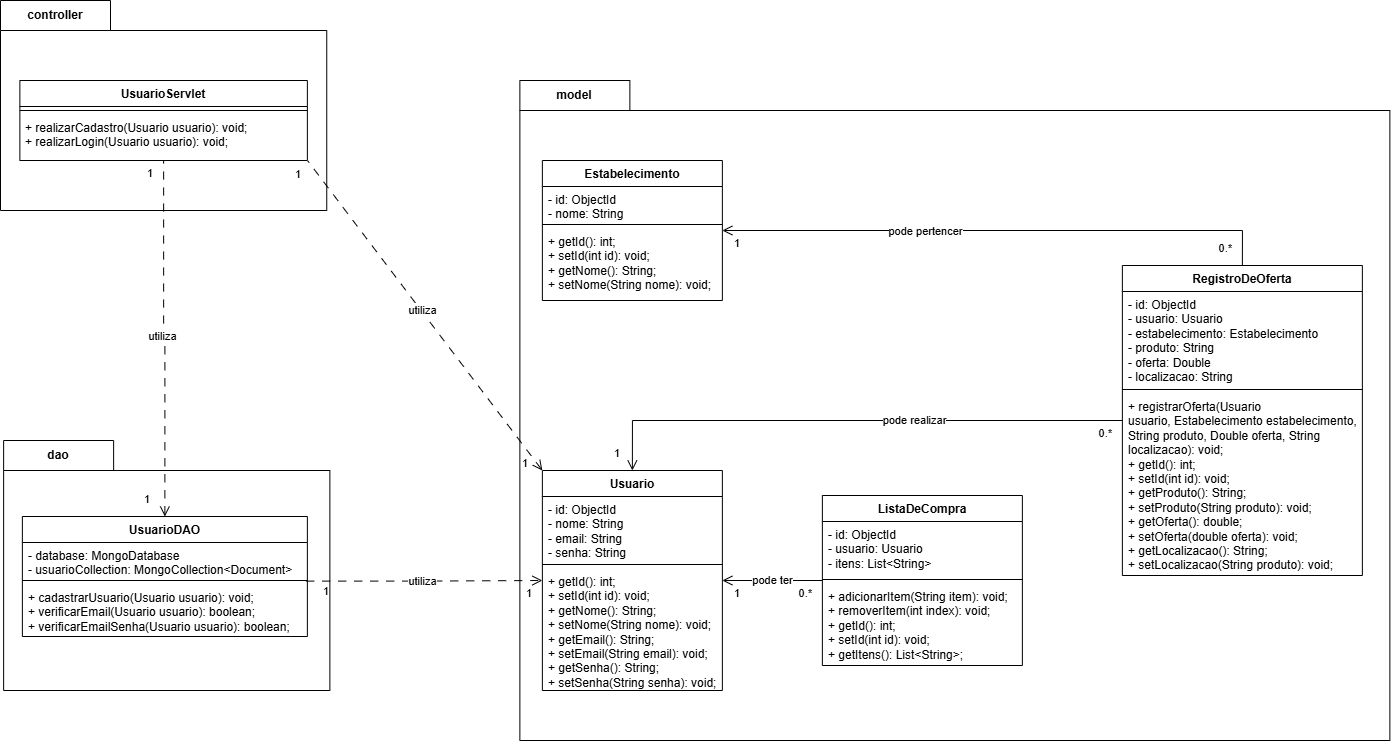

The diagram above was exported from draw.io. Its source (the exported page's mxGraphModel, read from the mxfile embedded in the PNG):
<mxGraphModel dx="1687" dy="868" grid="1" gridSize="10" guides="1" tooltips="1" connect="1" arrows="1" fold="1" page="1" pageScale="1" pageWidth="1500" pageHeight="1000" math="0" shadow="0">
  <root>
    <mxCell id="0" />
    <mxCell id="1" parent="0" />
    <mxCell id="l_BnmervSVn-iQjaS1jv-24" value="controller" style="shape=folder;fontStyle=1;tabWidth=110;tabHeight=30;tabPosition=left;html=1;boundedLbl=1;labelInHeader=1;container=1;collapsible=0;whiteSpace=wrap;" parent="1" vertex="1">
      <mxGeometry x="59.99999999999999" y="100" width="326.25" height="210" as="geometry" />
    </mxCell>
    <mxCell id="l_BnmervSVn-iQjaS1jv-25" value="" style="html=1;strokeColor=none;resizeWidth=1;resizeHeight=1;fillColor=none;part=1;connectable=0;allowArrows=0;deletable=0;whiteSpace=wrap;" parent="l_BnmervSVn-iQjaS1jv-24" vertex="1">
      <mxGeometry width="326.25" height="147" relative="1" as="geometry">
        <mxPoint y="30" as="offset" />
      </mxGeometry>
    </mxCell>
    <mxCell id="l_BnmervSVn-iQjaS1jv-22" value="model" style="shape=folder;fontStyle=1;tabWidth=110;tabHeight=30;tabPosition=left;html=1;boundedLbl=1;labelInHeader=1;container=1;collapsible=0;whiteSpace=wrap;" parent="1" vertex="1">
      <mxGeometry x="579.37" y="180" width="870" height="660" as="geometry" />
    </mxCell>
    <mxCell id="l_BnmervSVn-iQjaS1jv-23" value="" style="html=1;strokeColor=none;resizeWidth=1;resizeHeight=1;fillColor=none;part=1;connectable=0;allowArrows=0;deletable=0;whiteSpace=wrap;" parent="l_BnmervSVn-iQjaS1jv-22" vertex="1">
      <mxGeometry width="870" height="461.99999999999994" relative="1" as="geometry">
        <mxPoint y="30" as="offset" />
      </mxGeometry>
    </mxCell>
    <mxCell id="l_BnmervSVn-iQjaS1jv-20" value="dao" style="shape=folder;fontStyle=1;tabWidth=110;tabHeight=30;tabPosition=left;html=1;boundedLbl=1;labelInHeader=1;container=1;collapsible=0;whiteSpace=wrap;" parent="1" vertex="1">
      <mxGeometry x="63.12" y="540" width="326.25" height="250" as="geometry" />
    </mxCell>
    <mxCell id="l_BnmervSVn-iQjaS1jv-21" value="" style="html=1;strokeColor=none;resizeWidth=1;resizeHeight=1;fillColor=none;part=1;connectable=0;allowArrows=0;deletable=0;whiteSpace=wrap;" parent="l_BnmervSVn-iQjaS1jv-20" vertex="1">
      <mxGeometry width="326.25" height="174.99999999999997" relative="1" as="geometry">
        <mxPoint y="30" as="offset" />
      </mxGeometry>
    </mxCell>
    <mxCell id="GkCsFmHKvnaNk-gIH9po-1" value="Usuario" style="swimlane;fontStyle=1;align=center;verticalAlign=top;childLayout=stackLayout;horizontal=1;startSize=26;horizontalStack=0;resizeParent=1;resizeParentMax=0;resizeLast=0;collapsible=1;marginBottom=0;whiteSpace=wrap;html=1;" parent="1" vertex="1">
      <mxGeometry x="601.87" y="570" width="180" height="220" as="geometry" />
    </mxCell>
    <mxCell id="GkCsFmHKvnaNk-gIH9po-2" value="- id: ObjectId&lt;div&gt;- nome: String&lt;/div&gt;&lt;div&gt;- email: String&lt;/div&gt;&lt;div&gt;- senha: String&lt;/div&gt;" style="text;strokeColor=none;fillColor=none;align=left;verticalAlign=top;spacingLeft=4;spacingRight=4;overflow=hidden;rotatable=0;points=[[0,0.5],[1,0.5]];portConstraint=eastwest;whiteSpace=wrap;html=1;" parent="GkCsFmHKvnaNk-gIH9po-1" vertex="1">
      <mxGeometry y="26" width="180" height="64" as="geometry" />
    </mxCell>
    <mxCell id="GkCsFmHKvnaNk-gIH9po-3" value="" style="line;strokeWidth=1;fillColor=none;align=left;verticalAlign=middle;spacingTop=-1;spacingLeft=3;spacingRight=3;rotatable=0;labelPosition=right;points=[];portConstraint=eastwest;strokeColor=inherit;" parent="GkCsFmHKvnaNk-gIH9po-1" vertex="1">
      <mxGeometry y="90" width="180" height="8" as="geometry" />
    </mxCell>
    <mxCell id="dyiuCSo1GlHXxItX47h8-4" value="+ getId(): int;&lt;div&gt;+ setId(int id): void;&lt;br&gt;&lt;/div&gt;&lt;div&gt;+ getNome(): String;&lt;div&gt;+ setNome(String nome): void;&lt;/div&gt;&lt;/div&gt;&lt;div&gt;+ getEmail(): String;&lt;div&gt;+ setEmail(String email): void;&lt;/div&gt;&lt;/div&gt;&lt;div&gt;+ getSenha(): String;&lt;div&gt;+ setSenha(String senha): void;&lt;/div&gt;&lt;/div&gt;" style="text;strokeColor=none;fillColor=none;align=left;verticalAlign=top;spacingLeft=4;spacingRight=4;overflow=hidden;rotatable=0;points=[[0,0.5],[1,0.5]];portConstraint=eastwest;whiteSpace=wrap;html=1;" parent="GkCsFmHKvnaNk-gIH9po-1" vertex="1">
      <mxGeometry y="98" width="180" height="122" as="geometry" />
    </mxCell>
    <mxCell id="GkCsFmHKvnaNk-gIH9po-5" value="ListaDeCompra" style="swimlane;fontStyle=1;align=center;verticalAlign=top;childLayout=stackLayout;horizontal=1;startSize=26;horizontalStack=0;resizeParent=1;resizeParentMax=0;resizeLast=0;collapsible=1;marginBottom=0;whiteSpace=wrap;html=1;" parent="1" vertex="1">
      <mxGeometry x="881.87" y="595" width="200" height="170" as="geometry">
        <mxRectangle x="950" y="556" width="120" height="30" as="alternateBounds" />
      </mxGeometry>
    </mxCell>
    <mxCell id="GkCsFmHKvnaNk-gIH9po-6" value="- id: ObjectId&lt;div&gt;- usuario: Usuario&lt;/div&gt;&lt;div&gt;- itens: List&amp;lt;String&amp;gt;&lt;/div&gt;" style="text;strokeColor=none;fillColor=none;align=left;verticalAlign=top;spacingLeft=4;spacingRight=4;overflow=hidden;rotatable=0;points=[[0,0.5],[1,0.5]];portConstraint=eastwest;whiteSpace=wrap;html=1;" parent="GkCsFmHKvnaNk-gIH9po-5" vertex="1">
      <mxGeometry y="26" width="200" height="54" as="geometry" />
    </mxCell>
    <mxCell id="GkCsFmHKvnaNk-gIH9po-7" value="" style="line;strokeWidth=1;fillColor=none;align=left;verticalAlign=middle;spacingTop=-1;spacingLeft=3;spacingRight=3;rotatable=0;labelPosition=right;points=[];portConstraint=eastwest;strokeColor=inherit;" parent="GkCsFmHKvnaNk-gIH9po-5" vertex="1">
      <mxGeometry y="80" width="200" height="8" as="geometry" />
    </mxCell>
    <mxCell id="GkCsFmHKvnaNk-gIH9po-8" value="+ adicionarItem(String item): void;&lt;div&gt;+ removerItem(int index): void;&lt;/div&gt;&lt;div&gt;+ getId(): int;&lt;/div&gt;&lt;div&gt;+ setId(int id): void;&lt;/div&gt;&lt;div&gt;+ getItens(): List&amp;lt;String&amp;gt;;&lt;/div&gt;" style="text;strokeColor=none;fillColor=none;align=left;verticalAlign=top;spacingLeft=4;spacingRight=4;overflow=hidden;rotatable=0;points=[[0,0.5],[1,0.5]];portConstraint=eastwest;whiteSpace=wrap;html=1;" parent="GkCsFmHKvnaNk-gIH9po-5" vertex="1">
      <mxGeometry y="88" width="200" height="82" as="geometry" />
    </mxCell>
    <mxCell id="GkCsFmHKvnaNk-gIH9po-10" value="pode ter" style="endArrow=none;html=1;endSize=8;startArrow=open;startSize=8;startFill=0;edgeStyle=orthogonalEdgeStyle;rounded=0;" parent="1" source="GkCsFmHKvnaNk-gIH9po-1" target="GkCsFmHKvnaNk-gIH9po-5" edge="1">
      <mxGeometry relative="1" as="geometry">
        <mxPoint x="791.87" y="620" as="sourcePoint" />
        <mxPoint x="861.87" y="569" as="targetPoint" />
        <mxPoint as="offset" />
      </mxGeometry>
    </mxCell>
    <mxCell id="GkCsFmHKvnaNk-gIH9po-11" value="1" style="edgeLabel;resizable=0;html=1;align=left;verticalAlign=top;" parent="GkCsFmHKvnaNk-gIH9po-10" connectable="0" vertex="1">
      <mxGeometry x="-1" relative="1" as="geometry">
        <mxPoint x="10" as="offset" />
      </mxGeometry>
    </mxCell>
    <mxCell id="GkCsFmHKvnaNk-gIH9po-12" value="0.*" style="edgeLabel;resizable=0;html=1;align=right;verticalAlign=top;" parent="GkCsFmHKvnaNk-gIH9po-10" connectable="0" vertex="1">
      <mxGeometry x="1" relative="1" as="geometry">
        <mxPoint x="-10" as="offset" />
      </mxGeometry>
    </mxCell>
    <mxCell id="GkCsFmHKvnaNk-gIH9po-13" value="RegistroDeOferta" style="swimlane;fontStyle=1;align=center;verticalAlign=top;childLayout=stackLayout;horizontal=1;startSize=26;horizontalStack=0;resizeParent=1;resizeParentMax=0;resizeLast=0;collapsible=1;marginBottom=0;whiteSpace=wrap;html=1;" parent="1" vertex="1">
      <mxGeometry x="1181.87" y="365" width="240" height="310" as="geometry" />
    </mxCell>
    <mxCell id="GkCsFmHKvnaNk-gIH9po-14" value="- id: ObjectId&lt;div&gt;- usuario: Usuario&lt;/div&gt;&lt;div&gt;- estabelecimento: Estabelecimento&lt;/div&gt;&lt;div&gt;- produto: String&lt;/div&gt;&lt;div&gt;- oferta: Double&lt;/div&gt;&lt;div&gt;- localizacao: String&lt;/div&gt;" style="text;strokeColor=none;fillColor=none;align=left;verticalAlign=top;spacingLeft=4;spacingRight=4;overflow=hidden;rotatable=0;points=[[0,0.5],[1,0.5]];portConstraint=eastwest;whiteSpace=wrap;html=1;" parent="GkCsFmHKvnaNk-gIH9po-13" vertex="1">
      <mxGeometry y="26" width="240" height="94" as="geometry" />
    </mxCell>
    <mxCell id="GkCsFmHKvnaNk-gIH9po-15" value="" style="line;strokeWidth=1;fillColor=none;align=left;verticalAlign=middle;spacingTop=-1;spacingLeft=3;spacingRight=3;rotatable=0;labelPosition=right;points=[];portConstraint=eastwest;strokeColor=inherit;" parent="GkCsFmHKvnaNk-gIH9po-13" vertex="1">
      <mxGeometry y="120" width="240" height="8" as="geometry" />
    </mxCell>
    <mxCell id="GkCsFmHKvnaNk-gIH9po-16" value="+ registrarOferta(Usuario usuario,&amp;nbsp;&lt;span style=&quot;background-color: transparent; color: light-dark(rgb(0, 0, 0), rgb(255, 255, 255));&quot;&gt;Estabelecimento estabelecimento, String produto, Double oferta, String localizacao): void;&lt;/span&gt;&lt;div&gt;&lt;div&gt;+ getId(): int;&lt;/div&gt;&lt;div&gt;+ setId(int id): void;&lt;/div&gt;&lt;/div&gt;&lt;div&gt;+ getProduto(): String;&lt;div&gt;+ setProduto(String produto): void;&lt;/div&gt;&lt;/div&gt;&lt;div&gt;&lt;div&gt;+ getOferta(): double;&lt;/div&gt;&lt;div&gt;+ setOferta(double oferta): void;&lt;/div&gt;&lt;/div&gt;&lt;div&gt;+ getLocalizacao(): String;&lt;div&gt;+ setLocalizacao(String produto): void;&lt;/div&gt;&lt;/div&gt;" style="text;strokeColor=none;fillColor=none;align=left;verticalAlign=top;spacingLeft=4;spacingRight=4;overflow=hidden;rotatable=0;points=[[0,0.5],[1,0.5]];portConstraint=eastwest;whiteSpace=wrap;html=1;" parent="GkCsFmHKvnaNk-gIH9po-13" vertex="1">
      <mxGeometry y="128" width="240" height="182" as="geometry" />
    </mxCell>
    <mxCell id="GkCsFmHKvnaNk-gIH9po-17" value="pode realizar" style="endArrow=none;html=1;endSize=8;startArrow=open;startSize=8;startFill=0;edgeStyle=orthogonalEdgeStyle;rounded=0;exitX=0.5;exitY=0;exitDx=0;exitDy=0;" parent="1" source="GkCsFmHKvnaNk-gIH9po-1" target="GkCsFmHKvnaNk-gIH9po-13" edge="1">
      <mxGeometry x="0.2294" relative="1" as="geometry">
        <mxPoint x="761.87" y="350" as="sourcePoint" />
        <mxPoint x="961.87" y="350" as="targetPoint" />
        <mxPoint as="offset" />
      </mxGeometry>
    </mxCell>
    <mxCell id="GkCsFmHKvnaNk-gIH9po-18" value="1" style="edgeLabel;resizable=0;html=1;align=left;verticalAlign=top;" parent="GkCsFmHKvnaNk-gIH9po-17" connectable="0" vertex="1">
      <mxGeometry x="-1" relative="1" as="geometry">
        <mxPoint x="-20" y="-30" as="offset" />
      </mxGeometry>
    </mxCell>
    <mxCell id="GkCsFmHKvnaNk-gIH9po-19" value="0.*" style="edgeLabel;resizable=0;html=1;align=right;verticalAlign=top;" parent="GkCsFmHKvnaNk-gIH9po-17" connectable="0" vertex="1">
      <mxGeometry x="1" relative="1" as="geometry">
        <mxPoint x="-10" as="offset" />
      </mxGeometry>
    </mxCell>
    <mxCell id="g4UmNYB-dJKoZEBY1lCp-1" value="Estabelecimento" style="swimlane;fontStyle=1;align=center;verticalAlign=top;childLayout=stackLayout;horizontal=1;startSize=26;horizontalStack=0;resizeParent=1;resizeParentMax=0;resizeLast=0;collapsible=1;marginBottom=0;whiteSpace=wrap;html=1;" parent="1" vertex="1">
      <mxGeometry x="601.87" y="260" width="180" height="140" as="geometry" />
    </mxCell>
    <mxCell id="g4UmNYB-dJKoZEBY1lCp-2" value="- id: ObjectId&lt;div&gt;- nome: String&lt;/div&gt;" style="text;strokeColor=none;fillColor=none;align=left;verticalAlign=top;spacingLeft=4;spacingRight=4;overflow=hidden;rotatable=0;points=[[0,0.5],[1,0.5]];portConstraint=eastwest;whiteSpace=wrap;html=1;" parent="g4UmNYB-dJKoZEBY1lCp-1" vertex="1">
      <mxGeometry y="26" width="180" height="34" as="geometry" />
    </mxCell>
    <mxCell id="g4UmNYB-dJKoZEBY1lCp-3" value="" style="line;strokeWidth=1;fillColor=none;align=left;verticalAlign=middle;spacingTop=-1;spacingLeft=3;spacingRight=3;rotatable=0;labelPosition=right;points=[];portConstraint=eastwest;strokeColor=inherit;" parent="g4UmNYB-dJKoZEBY1lCp-1" vertex="1">
      <mxGeometry y="60" width="180" height="8" as="geometry" />
    </mxCell>
    <mxCell id="dyiuCSo1GlHXxItX47h8-5" value="+ getId(): int;&lt;div&gt;+ setId(int id): void;&lt;/div&gt;&lt;div&gt;+ getNome(): String;&lt;/div&gt;&lt;div&gt;+ setNome(String nome): void;&lt;/div&gt;" style="text;strokeColor=none;fillColor=none;align=left;verticalAlign=top;spacingLeft=4;spacingRight=4;overflow=hidden;rotatable=0;points=[[0,0.5],[1,0.5]];portConstraint=eastwest;whiteSpace=wrap;html=1;" parent="g4UmNYB-dJKoZEBY1lCp-1" vertex="1">
      <mxGeometry y="68" width="180" height="72" as="geometry" />
    </mxCell>
    <mxCell id="g4UmNYB-dJKoZEBY1lCp-6" value="pode pertencer" style="endArrow=none;html=1;endSize=8;startArrow=open;startSize=8;startFill=0;edgeStyle=orthogonalEdgeStyle;rounded=0;entryX=0.5;entryY=0;entryDx=0;entryDy=0;" parent="1" source="g4UmNYB-dJKoZEBY1lCp-1" target="GkCsFmHKvnaNk-gIH9po-13" edge="1">
      <mxGeometry x="-0.265" y="-1" relative="1" as="geometry">
        <mxPoint x="811.87" y="140" as="sourcePoint" />
        <mxPoint x="1011.87" y="140" as="targetPoint" />
        <mxPoint as="offset" />
      </mxGeometry>
    </mxCell>
    <mxCell id="g4UmNYB-dJKoZEBY1lCp-7" value="1" style="edgeLabel;resizable=0;html=1;align=left;verticalAlign=top;" parent="g4UmNYB-dJKoZEBY1lCp-6" connectable="0" vertex="1">
      <mxGeometry x="-1" relative="1" as="geometry">
        <mxPoint x="10" as="offset" />
      </mxGeometry>
    </mxCell>
    <mxCell id="g4UmNYB-dJKoZEBY1lCp-8" value="0.*" style="edgeLabel;resizable=0;html=1;align=right;verticalAlign=top;" parent="g4UmNYB-dJKoZEBY1lCp-6" connectable="0" vertex="1">
      <mxGeometry x="1" relative="1" as="geometry">
        <mxPoint x="-10" y="-30" as="offset" />
      </mxGeometry>
    </mxCell>
    <mxCell id="dyiuCSo1GlHXxItX47h8-7" value="UsuarioDAO" style="swimlane;fontStyle=1;align=center;verticalAlign=top;childLayout=stackLayout;horizontal=1;startSize=26;horizontalStack=0;resizeParent=1;resizeParentMax=0;resizeLast=0;collapsible=1;marginBottom=0;whiteSpace=wrap;html=1;" parent="1" vertex="1">
      <mxGeometry x="81.87" y="616" width="285" height="120" as="geometry" />
    </mxCell>
    <mxCell id="dyiuCSo1GlHXxItX47h8-8" value="- database: MongoDatabase&lt;div&gt;- usuarioCollection: MongoCollection&amp;lt;Document&amp;gt;&lt;/div&gt;" style="text;strokeColor=none;fillColor=none;align=left;verticalAlign=top;spacingLeft=4;spacingRight=4;overflow=hidden;rotatable=0;points=[[0,0.5],[1,0.5]];portConstraint=eastwest;whiteSpace=wrap;html=1;" parent="dyiuCSo1GlHXxItX47h8-7" vertex="1">
      <mxGeometry y="26" width="285" height="34" as="geometry" />
    </mxCell>
    <mxCell id="dyiuCSo1GlHXxItX47h8-9" value="" style="line;strokeWidth=1;fillColor=none;align=left;verticalAlign=middle;spacingTop=-1;spacingLeft=3;spacingRight=3;rotatable=0;labelPosition=right;points=[];portConstraint=eastwest;strokeColor=inherit;" parent="dyiuCSo1GlHXxItX47h8-7" vertex="1">
      <mxGeometry y="60" width="285" height="8" as="geometry" />
    </mxCell>
    <mxCell id="dyiuCSo1GlHXxItX47h8-10" value="+ cadastrarUsuario(Usuario usuario): void;&lt;div&gt;+ verificarEmail(Usuario usuario): boolean;&lt;/div&gt;&lt;div&gt;+ verificarEmailSenha(Usuario usuario): boolean;&lt;/div&gt;" style="text;strokeColor=none;fillColor=none;align=left;verticalAlign=top;spacingLeft=4;spacingRight=4;overflow=hidden;rotatable=0;points=[[0,0.5],[1,0.5]];portConstraint=eastwest;whiteSpace=wrap;html=1;" parent="dyiuCSo1GlHXxItX47h8-7" vertex="1">
      <mxGeometry y="68" width="285" height="52" as="geometry" />
    </mxCell>
    <mxCell id="l_BnmervSVn-iQjaS1jv-2" value="UsuarioServlet" style="swimlane;fontStyle=1;align=center;verticalAlign=top;childLayout=stackLayout;horizontal=1;startSize=26;horizontalStack=0;resizeParent=1;resizeParentMax=0;resizeLast=0;collapsible=1;marginBottom=0;whiteSpace=wrap;html=1;" parent="1" vertex="1">
      <mxGeometry x="79.37" y="180" width="287.5" height="80" as="geometry">
        <mxRectangle x="178.75" y="160" width="120" height="30" as="alternateBounds" />
      </mxGeometry>
    </mxCell>
    <mxCell id="l_BnmervSVn-iQjaS1jv-4" value="" style="line;strokeWidth=1;fillColor=none;align=left;verticalAlign=middle;spacingTop=-1;spacingLeft=3;spacingRight=3;rotatable=0;labelPosition=right;points=[];portConstraint=eastwest;strokeColor=inherit;" parent="l_BnmervSVn-iQjaS1jv-2" vertex="1">
      <mxGeometry y="26" width="287.5" height="8" as="geometry" />
    </mxCell>
    <mxCell id="l_BnmervSVn-iQjaS1jv-5" value="&lt;div&gt;&lt;span style=&quot;background-color: transparent; color: light-dark(rgb(0, 0, 0), rgb(255, 255, 255));&quot;&gt;+ realizarCadastro(Usuario usuario): void;&lt;/span&gt;&lt;/div&gt;&lt;div&gt;+ realizarLogin(Usuario usuario): void;&lt;/div&gt;" style="text;strokeColor=none;fillColor=none;align=left;verticalAlign=top;spacingLeft=4;spacingRight=4;overflow=hidden;rotatable=0;points=[[0,0.5],[1,0.5]];portConstraint=eastwest;whiteSpace=wrap;html=1;" parent="l_BnmervSVn-iQjaS1jv-2" vertex="1">
      <mxGeometry y="34" width="287.5" height="46" as="geometry" />
    </mxCell>
    <mxCell id="l_BnmervSVn-iQjaS1jv-8" value="utiliza" style="endArrow=open;html=1;endSize=8;startArrow=none;startSize=8;startFill=0;edgeStyle=orthogonalEdgeStyle;rounded=0;exitX=0.996;exitY=-0.065;exitDx=0;exitDy=0;dashed=1;dashPattern=8 8;exitPerimeter=0;endFill=0;" parent="1" source="dyiuCSo1GlHXxItX47h8-10" target="GkCsFmHKvnaNk-gIH9po-1" edge="1">
      <mxGeometry x="-0.0159" relative="1" as="geometry">
        <mxPoint x="341.87" y="527" as="sourcePoint" />
        <mxPoint x="801.87" y="430" as="targetPoint" />
        <mxPoint as="offset" />
      </mxGeometry>
    </mxCell>
    <mxCell id="l_BnmervSVn-iQjaS1jv-9" value="1" style="edgeLabel;resizable=0;html=1;align=left;verticalAlign=top;" parent="l_BnmervSVn-iQjaS1jv-8" connectable="0" vertex="1">
      <mxGeometry x="-1" relative="1" as="geometry">
        <mxPoint x="15" y="-3" as="offset" />
      </mxGeometry>
    </mxCell>
    <mxCell id="l_BnmervSVn-iQjaS1jv-10" value="1" style="edgeLabel;resizable=0;html=1;align=right;verticalAlign=top;" parent="l_BnmervSVn-iQjaS1jv-8" connectable="0" vertex="1">
      <mxGeometry x="1" relative="1" as="geometry">
        <mxPoint x="-10" as="offset" />
      </mxGeometry>
    </mxCell>
    <mxCell id="l_BnmervSVn-iQjaS1jv-11" value="utiliza" style="endArrow=none;html=1;endSize=8;startArrow=open;startSize=8;startFill=0;edgeStyle=orthogonalEdgeStyle;rounded=0;exitX=0.5;exitY=0;exitDx=0;exitDy=0;entryX=0.5;entryY=1;entryDx=0;entryDy=0;dashed=1;dashPattern=8 8;" parent="1" source="dyiuCSo1GlHXxItX47h8-7" target="l_BnmervSVn-iQjaS1jv-2" edge="1">
      <mxGeometry x="0.0164" y="1" relative="1" as="geometry">
        <mxPoint x="201.87" y="455" as="sourcePoint" />
        <mxPoint x="436.87" y="460" as="targetPoint" />
        <mxPoint as="offset" />
      </mxGeometry>
    </mxCell>
    <mxCell id="l_BnmervSVn-iQjaS1jv-12" value="1" style="edgeLabel;resizable=0;html=1;align=left;verticalAlign=top;" parent="l_BnmervSVn-iQjaS1jv-11" connectable="0" vertex="1">
      <mxGeometry x="-1" relative="1" as="geometry">
        <mxPoint x="-22" y="-30" as="offset" />
      </mxGeometry>
    </mxCell>
    <mxCell id="l_BnmervSVn-iQjaS1jv-13" value="1" style="edgeLabel;resizable=0;html=1;align=right;verticalAlign=top;" parent="l_BnmervSVn-iQjaS1jv-11" connectable="0" vertex="1">
      <mxGeometry x="1" relative="1" as="geometry">
        <mxPoint x="-10" as="offset" />
      </mxGeometry>
    </mxCell>
    <mxCell id="l_BnmervSVn-iQjaS1jv-14" value="utiliza" style="endArrow=none;html=1;endSize=8;startArrow=open;startSize=8;startFill=0;rounded=0;exitX=0;exitY=0;exitDx=0;exitDy=0;entryX=1.002;entryY=1.013;entryDx=0;entryDy=0;dashed=1;dashPattern=8 8;entryPerimeter=0;" parent="1" source="GkCsFmHKvnaNk-gIH9po-1" target="l_BnmervSVn-iQjaS1jv-5" edge="1">
      <mxGeometry x="0.0321" y="-1" relative="1" as="geometry">
        <mxPoint x="428.12" y="590" as="sourcePoint" />
        <mxPoint x="488.12" y="290" as="targetPoint" />
        <mxPoint as="offset" />
      </mxGeometry>
    </mxCell>
    <mxCell id="l_BnmervSVn-iQjaS1jv-15" value="1" style="edgeLabel;resizable=0;html=1;align=left;verticalAlign=top;" parent="l_BnmervSVn-iQjaS1jv-14" connectable="0" vertex="1">
      <mxGeometry x="-1" relative="1" as="geometry">
        <mxPoint x="-22" y="-20" as="offset" />
      </mxGeometry>
    </mxCell>
    <mxCell id="l_BnmervSVn-iQjaS1jv-16" value="1" style="edgeLabel;resizable=0;html=1;align=right;verticalAlign=top;" parent="l_BnmervSVn-iQjaS1jv-14" connectable="0" vertex="1">
      <mxGeometry x="1" relative="1" as="geometry">
        <mxPoint x="-7" as="offset" />
      </mxGeometry>
    </mxCell>
  </root>
</mxGraphModel>